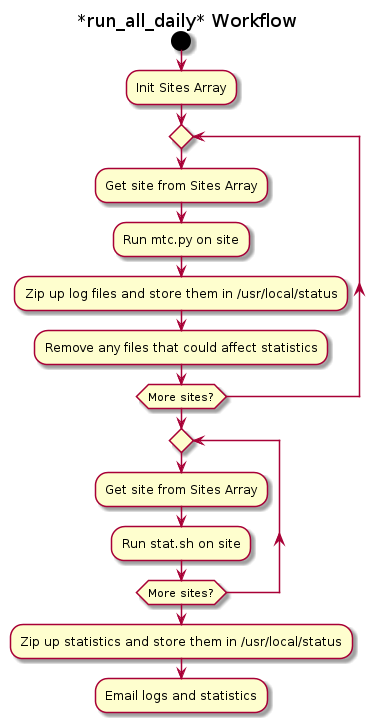

The diagram above was rendered by PlantUML. Its source (embedded in the PNG):
@startuml
title *run_all_daily* Workflow
start
:Init Sites Array;
repeat
:Get site from Sites Array;
  :Run mtc.py on site;
  :Zip up log files and store them in /usr/local/status;
  :Remove any files that could affect statistics;
repeat while (More sites?)
repeat
:Get site from Sites Array;
  :Run stat.sh on site;
repeat while (More sites?)
:Zip up statistics and store them in /usr/local/status;
:Email logs and statistics;

@enduml